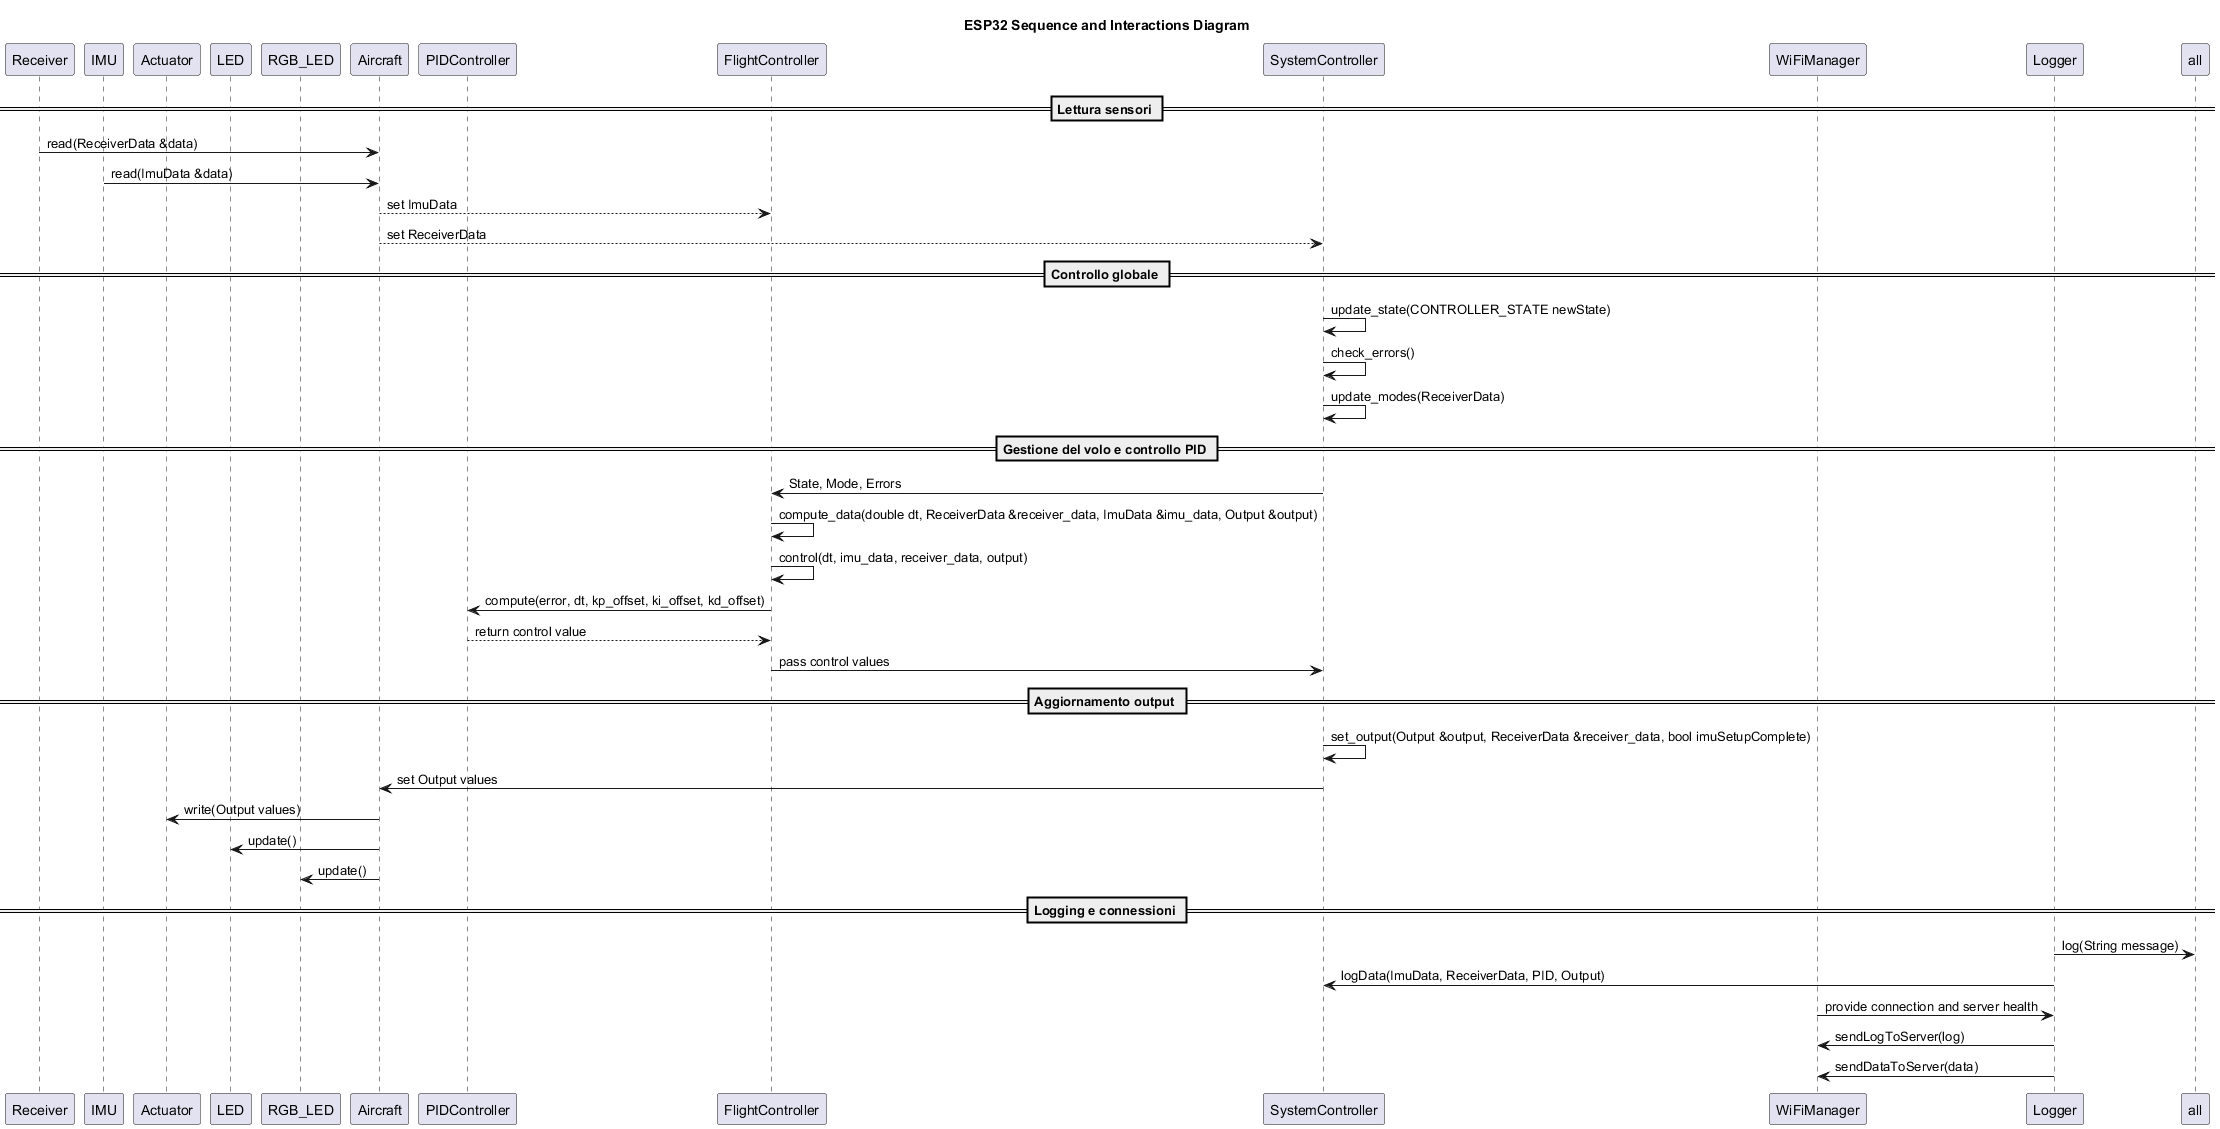

The diagram above was rendered by PlantUML. Its source (embedded in the PNG):
@startuml esp32_interactions

title ESP32 Sequence and Interactions Diagram

participant "Receiver" as Receiver
participant "IMU" as IMU
participant "Actuator" as Actuator
participant "LED" as LED
participant "RGB_LED" as RGB_LED
participant "Aircraft" as Aircraft
participant "PIDController" as PIDController
participant "FlightController" as FlightController
participant "SystemController" as SystemController
participant "WiFiManager" as WiFiManager
participant "Logger" as Logger

== Lettura sensori ==
Receiver -> Aircraft : read(ReceiverData &data)
IMU -> Aircraft : read(ImuData &data)
Aircraft --> FlightController : set ImuData
Aircraft --> SystemController : set ReceiverData

== Controllo globale ==
SystemController -> SystemController : update_state(CONTROLLER_STATE newState)
SystemController -> SystemController : check_errors()
SystemController -> SystemController : update_modes(ReceiverData)

== Gestione del volo e controllo PID ==
SystemController -> FlightController : State, Mode, Errors
FlightController -> FlightController : compute_data(double dt, ReceiverData &receiver_data, ImuData &imu_data, Output &output)
FlightController -> FlightController : control(dt, imu_data, receiver_data, output)
FlightController -> PIDController : compute(error, dt, kp_offset, ki_offset, kd_offset)
PIDController --> FlightController : return control value
FlightController -> SystemController : pass control values

== Aggiornamento output ==
SystemController -> SystemController : set_output(Output &output, ReceiverData &receiver_data, bool imuSetupComplete)
SystemController -> Aircraft : set Output values
Aircraft -> Actuator : write(Output values)
Aircraft -> LED : update()
Aircraft -> RGB_LED : update()

== Logging e connessioni ==
Logger -> all : log(String message)
Logger -> SystemController : logData(ImuData, ReceiverData, PID, Output)
WiFiManager -> Logger : provide connection and server health
Logger -> WiFiManager : sendLogToServer(log)
Logger -> WiFiManager : sendDataToServer(data)

@enduml